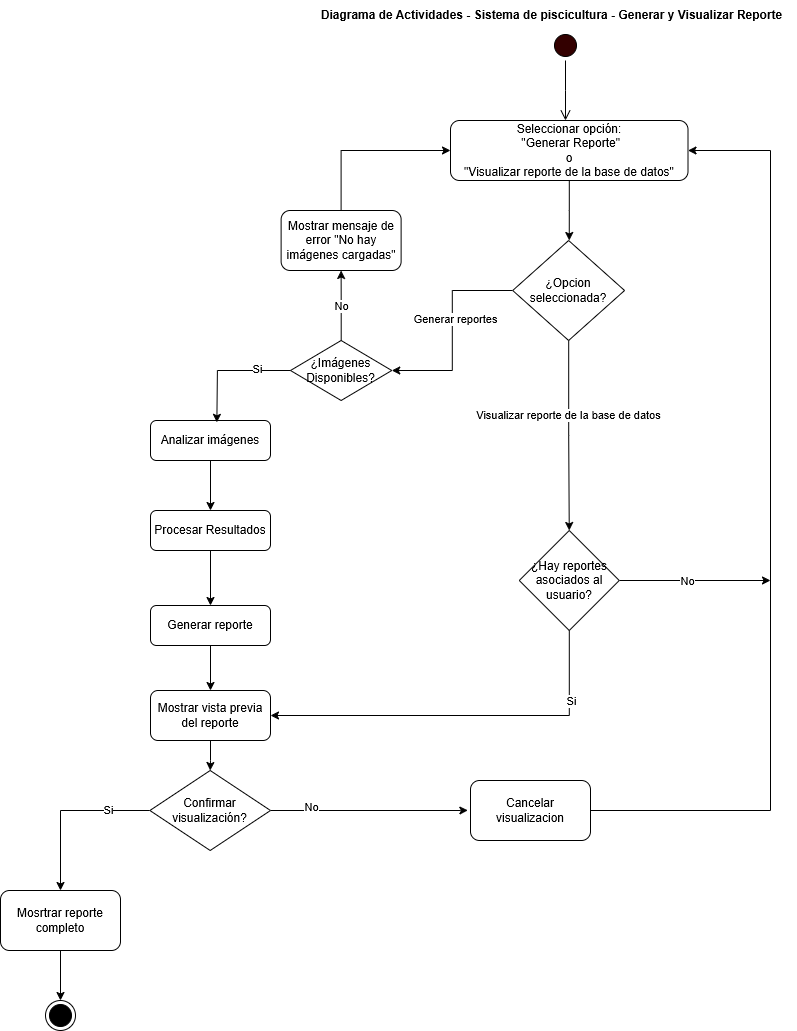

The diagram above was exported from draw.io. Its source (the exported page's mxGraphModel, read from the mxfile embedded in the PNG):
<mxGraphModel dx="1869" dy="527" grid="1" gridSize="10" guides="1" tooltips="1" connect="1" arrows="1" fold="1" page="1" pageScale="1" pageWidth="827" pageHeight="1169" math="0" shadow="0">
  <root>
    <mxCell id="0" />
    <mxCell id="1" parent="0" />
    <mxCell id="Y5PqRrsgZM-dgiHsS77s-6" style="edgeStyle=orthogonalEdgeStyle;rounded=0;orthogonalLoop=1;jettySize=auto;html=1;" parent="1" source="Y5PqRrsgZM-dgiHsS77s-1" edge="1">
      <mxGeometry relative="1" as="geometry">
        <mxPoint x="78.75" y="280" as="targetPoint" />
      </mxGeometry>
    </mxCell>
    <mxCell id="Y5PqRrsgZM-dgiHsS77s-1" value="Seleccionar opción:&lt;br&gt;&amp;nbsp;&quot;Generar Reporte&quot;&lt;div&gt;o&lt;br&gt;&quot;Visualizar reporte de la base de datos&quot;&lt;/div&gt;" style="rounded=1;whiteSpace=wrap;html=1;" parent="1" vertex="1">
      <mxGeometry x="-40" y="160" width="237.5" height="60" as="geometry" />
    </mxCell>
    <mxCell id="Y5PqRrsgZM-dgiHsS77s-2" value="" style="ellipse;html=1;shape=startState;fillColor=#330000;strokeColor=#000000;" parent="1" vertex="1">
      <mxGeometry x="60" y="70" width="30" height="30" as="geometry" />
    </mxCell>
    <mxCell id="Y5PqRrsgZM-dgiHsS77s-3" value="" style="edgeStyle=orthogonalEdgeStyle;html=1;verticalAlign=bottom;endArrow=open;endSize=8;strokeColor=light-dark(#000000, #ff9090);rounded=0;" parent="1" source="Y5PqRrsgZM-dgiHsS77s-2" edge="1">
      <mxGeometry relative="1" as="geometry">
        <mxPoint x="75" y="160" as="targetPoint" />
      </mxGeometry>
    </mxCell>
    <mxCell id="Y5PqRrsgZM-dgiHsS77s-4" value="" style="ellipse;html=1;shape=endState;fillColor=#000000;strokeColor=light-dark(#000000, #ff9090);" parent="1" vertex="1">
      <mxGeometry x="-445" y="1040" width="30" height="30" as="geometry" />
    </mxCell>
    <mxCell id="Y5PqRrsgZM-dgiHsS77s-34" style="edgeStyle=orthogonalEdgeStyle;rounded=0;orthogonalLoop=1;jettySize=auto;html=1;entryX=0;entryY=0.5;entryDx=0;entryDy=0;" parent="1" source="JUmkO8ApWaU8eP_cnmKu-3" target="Y5PqRrsgZM-dgiHsS77s-1" edge="1">
      <mxGeometry relative="1" as="geometry">
        <Array as="points">
          <mxPoint x="-149" y="190" />
        </Array>
      </mxGeometry>
    </mxCell>
    <mxCell id="JUmkO8ApWaU8eP_cnmKu-3" value="Mostrar mensaje de error &quot;No hay imágenes cargadas&quot;" style="rounded=1;whiteSpace=wrap;html=1;" parent="1" vertex="1">
      <mxGeometry x="-209.38" y="250" width="120" height="60" as="geometry" />
    </mxCell>
    <mxCell id="Y5PqRrsgZM-dgiHsS77s-29" style="edgeStyle=orthogonalEdgeStyle;rounded=0;orthogonalLoop=1;jettySize=auto;html=1;" parent="1" source="JUmkO8ApWaU8eP_cnmKu-2" target="JUmkO8ApWaU8eP_cnmKu-34" edge="1">
      <mxGeometry relative="1" as="geometry" />
    </mxCell>
    <mxCell id="JUmkO8ApWaU8eP_cnmKu-2" value="Analizar imágenes" style="rounded=1;whiteSpace=wrap;html=1;" parent="1" vertex="1">
      <mxGeometry x="-340" y="460" width="120" height="40" as="geometry" />
    </mxCell>
    <mxCell id="JUmkO8ApWaU8eP_cnmKu-65" style="edgeStyle=orthogonalEdgeStyle;rounded=0;orthogonalLoop=1;jettySize=auto;html=1;" parent="1" source="Y5PqRrsgZM-dgiHsS77s-5" target="JUmkO8ApWaU8eP_cnmKu-57" edge="1">
      <mxGeometry relative="1" as="geometry" />
    </mxCell>
    <mxCell id="JUmkO8ApWaU8eP_cnmKu-67" value="Generar reportes" style="edgeLabel;html=1;align=center;verticalAlign=middle;resizable=0;points=[];" parent="JUmkO8ApWaU8eP_cnmKu-65" connectable="0" vertex="1">
      <mxGeometry x="-0.1144" y="3" relative="1" as="geometry">
        <mxPoint as="offset" />
      </mxGeometry>
    </mxCell>
    <mxCell id="Y5PqRrsgZM-dgiHsS77s-35" style="edgeStyle=orthogonalEdgeStyle;rounded=0;orthogonalLoop=1;jettySize=auto;html=1;entryX=0.5;entryY=0;entryDx=0;entryDy=0;" parent="1" source="Y5PqRrsgZM-dgiHsS77s-5" target="Y5PqRrsgZM-dgiHsS77s-12" edge="1">
      <mxGeometry relative="1" as="geometry">
        <mxPoint x="78.75500000000011" y="420" as="targetPoint" />
      </mxGeometry>
    </mxCell>
    <mxCell id="Y5PqRrsgZM-dgiHsS77s-36" value="&lt;span style=&quot;color: rgba(0, 0, 0, 0); font-family: monospace; font-size: 0px; text-align: start; background-color: rgb(236, 236, 236);&quot;&gt;%3CmxGraphModel%3E%3Croot%3E%3CmxCell%20id%3D%220%22%2F%3E%3CmxCell%20id%3D%221%22%20parent%3D%220%22%2F%3E%3CmxCell%20id%3D%222%22%20value%3D%22Visualizar%20reporte%20de%20la%20base%20de%20datos%22%20style%3D%22edgeLabel%3Bhtml%3D1%3Balign%3Dcenter%3BverticalAlign%3Dmiddle%3Bresizable%3D0%3Bpoints%3D%5B%5D%3B%22%20vertex%3D%221%22%20connectable%3D%220%22%20parent%3D%221%22%3E%3CmxGeometry%20x%3D%22243.73897435897447%22%20y%3D%22329%22%20as%3D%22geometry%22%2F%3E%3C%2FmxCell%3E%3C%2Froot%3E%3C%2FmxGraphModel%3E&lt;/span&gt;" style="edgeLabel;html=1;align=center;verticalAlign=middle;resizable=0;points=[];" parent="Y5PqRrsgZM-dgiHsS77s-35" vertex="1" connectable="0">
      <mxGeometry x="-0.2849" y="-2" relative="1" as="geometry">
        <mxPoint as="offset" />
      </mxGeometry>
    </mxCell>
    <mxCell id="Y5PqRrsgZM-dgiHsS77s-37" value="&lt;span style=&quot;color: rgba(0, 0, 0, 0); font-family: monospace; font-size: 0px; text-align: start; background-color: rgb(236, 236, 236);&quot;&gt;%3CmxGraphModel%3E%3Croot%3E%3CmxCell%20id%3D%220%22%2F%3E%3CmxCell%20id%3D%221%22%20parent%3D%220%22%2F%3E%3CmxCell%20id%3D%222%22%20value%3D%22Visualizar%20reporte%20de%20la%20base%20de%20datos%22%20style%3D%22edgeLabel%3Bhtml%3D1%3Balign%3Dcenter%3BverticalAlign%3Dmiddle%3Bresizable%3D0%3Bpoints%3D%5B%5D%3B%22%20vertex%3D%221%22%20connectable%3D%220%22%20parent%3D%221%22%3E%3CmxGeometry%20x%3D%22243.73897435897447%22%20y%3D%22329%22%20as%3D%22geometry%22%2F%3E%3C%2FmxCell%3E%3C%2Froot%3E%3C%2FmxGraphModel%3EVisu&lt;/span&gt;" style="edgeLabel;html=1;align=center;verticalAlign=middle;resizable=0;points=[];" parent="Y5PqRrsgZM-dgiHsS77s-35" vertex="1" connectable="0">
      <mxGeometry x="-0.2736" y="1" relative="1" as="geometry">
        <mxPoint as="offset" />
      </mxGeometry>
    </mxCell>
    <mxCell id="Y5PqRrsgZM-dgiHsS77s-38" value="Visualizar reporte de la base de datos" style="edgeLabel;html=1;align=center;verticalAlign=middle;resizable=0;points=[];" parent="Y5PqRrsgZM-dgiHsS77s-35" vertex="1" connectable="0">
      <mxGeometry x="-0.217" y="-1" relative="1" as="geometry">
        <mxPoint as="offset" />
      </mxGeometry>
    </mxCell>
    <mxCell id="Y5PqRrsgZM-dgiHsS77s-5" value="¿Opcion seleccionada?" style="rhombus;whiteSpace=wrap;html=1;" parent="1" vertex="1">
      <mxGeometry x="22.2" y="280" width="111.87" height="100" as="geometry" />
    </mxCell>
    <mxCell id="JUmkO8ApWaU8eP_cnmKu-50" style="edgeStyle=orthogonalEdgeStyle;rounded=0;orthogonalLoop=1;jettySize=auto;html=1;entryX=0.5;entryY=0;entryDx=0;entryDy=0;" parent="1" source="JUmkO8ApWaU8eP_cnmKu-34" target="JUmkO8ApWaU8eP_cnmKu-36" edge="1">
      <mxGeometry relative="1" as="geometry" />
    </mxCell>
    <mxCell id="JUmkO8ApWaU8eP_cnmKu-49" style="edgeStyle=orthogonalEdgeStyle;rounded=0;orthogonalLoop=1;jettySize=auto;html=1;exitX=0.5;exitY=1;exitDx=0;exitDy=0;entryX=0.5;entryY=0;entryDx=0;entryDy=0;" parent="1" source="JUmkO8ApWaU8eP_cnmKu-36" target="JUmkO8ApWaU8eP_cnmKu-37" edge="1">
      <mxGeometry relative="1" as="geometry" />
    </mxCell>
    <mxCell id="JUmkO8ApWaU8eP_cnmKu-36" value="Generar reporte" style="rounded=1;whiteSpace=wrap;html=1;" parent="1" vertex="1">
      <mxGeometry x="-340" y="645" width="120" height="40" as="geometry" />
    </mxCell>
    <mxCell id="JUmkO8ApWaU8eP_cnmKu-48" style="edgeStyle=orthogonalEdgeStyle;rounded=0;orthogonalLoop=1;jettySize=auto;html=1;entryX=0.5;entryY=0;entryDx=0;entryDy=0;" parent="1" source="JUmkO8ApWaU8eP_cnmKu-37" target="JUmkO8ApWaU8eP_cnmKu-41" edge="1">
      <mxGeometry relative="1" as="geometry" />
    </mxCell>
    <mxCell id="JUmkO8ApWaU8eP_cnmKu-37" value="Mostrar vista previa del reporte" style="rounded=1;whiteSpace=wrap;html=1;" parent="1" vertex="1">
      <mxGeometry x="-340" y="730" width="120" height="50" as="geometry" />
    </mxCell>
    <mxCell id="JUmkO8ApWaU8eP_cnmKu-53" style="edgeStyle=orthogonalEdgeStyle;rounded=0;orthogonalLoop=1;jettySize=auto;html=1;endArrow=classic;startFill=0;entryX=1;entryY=0.5;entryDx=0;entryDy=0;endFill=1;" parent="1" source="JUmkO8ApWaU8eP_cnmKu-38" target="Y5PqRrsgZM-dgiHsS77s-1" edge="1">
      <mxGeometry relative="1" as="geometry">
        <mxPoint x="510" y="300" as="targetPoint" />
        <Array as="points">
          <mxPoint x="280" y="850" />
          <mxPoint x="280" y="190" />
        </Array>
      </mxGeometry>
    </mxCell>
    <mxCell id="Y5PqRrsgZM-dgiHsS77s-39" style="edgeStyle=orthogonalEdgeStyle;rounded=0;orthogonalLoop=1;jettySize=auto;html=1;entryX=1;entryY=0.5;entryDx=0;entryDy=0;" parent="1" source="Y5PqRrsgZM-dgiHsS77s-12" target="JUmkO8ApWaU8eP_cnmKu-37" edge="1">
      <mxGeometry relative="1" as="geometry">
        <Array as="points">
          <mxPoint x="79" y="755" />
        </Array>
      </mxGeometry>
    </mxCell>
    <mxCell id="Y5PqRrsgZM-dgiHsS77s-40" value="Si" style="edgeLabel;html=1;align=center;verticalAlign=middle;resizable=0;points=[];" parent="Y5PqRrsgZM-dgiHsS77s-39" vertex="1" connectable="0">
      <mxGeometry x="-0.6292" y="2" relative="1" as="geometry">
        <mxPoint as="offset" />
      </mxGeometry>
    </mxCell>
    <mxCell id="Y5PqRrsgZM-dgiHsS77s-41" style="edgeStyle=orthogonalEdgeStyle;rounded=0;orthogonalLoop=1;jettySize=auto;html=1;endArrow=classic;startFill=0;endFill=1;" parent="1" source="Y5PqRrsgZM-dgiHsS77s-12" edge="1">
      <mxGeometry relative="1" as="geometry">
        <mxPoint x="280" y="620" as="targetPoint" />
      </mxGeometry>
    </mxCell>
    <mxCell id="Y5PqRrsgZM-dgiHsS77s-42" value="No" style="edgeLabel;html=1;align=center;verticalAlign=middle;resizable=0;points=[];" parent="Y5PqRrsgZM-dgiHsS77s-41" vertex="1" connectable="0">
      <mxGeometry x="-0.1016" relative="1" as="geometry">
        <mxPoint as="offset" />
      </mxGeometry>
    </mxCell>
    <mxCell id="Y5PqRrsgZM-dgiHsS77s-12" value="¿Hay reportes asociados al usuario?" style="rhombus;whiteSpace=wrap;html=1;" parent="1" vertex="1">
      <mxGeometry x="28.749999999999993" y="570" width="100" height="100" as="geometry" />
    </mxCell>
    <mxCell id="JUmkO8ApWaU8eP_cnmKu-43" style="edgeStyle=orthogonalEdgeStyle;rounded=0;orthogonalLoop=1;jettySize=auto;html=1;exitX=1;exitY=0.5;exitDx=0;exitDy=0;entryX=-0.022;entryY=0.498;entryDx=0;entryDy=0;entryPerimeter=0;" parent="1" source="JUmkO8ApWaU8eP_cnmKu-41" target="JUmkO8ApWaU8eP_cnmKu-38" edge="1">
      <mxGeometry relative="1" as="geometry">
        <mxPoint x="-30" y="850" as="targetPoint" />
        <Array as="points">
          <mxPoint x="-30" y="850" />
        </Array>
      </mxGeometry>
    </mxCell>
    <mxCell id="JUmkO8ApWaU8eP_cnmKu-46" value="No" style="edgeLabel;html=1;align=center;verticalAlign=middle;resizable=0;points=[];" parent="JUmkO8ApWaU8eP_cnmKu-43" connectable="0" vertex="1">
      <mxGeometry x="-0.5922" y="4" relative="1" as="geometry">
        <mxPoint as="offset" />
      </mxGeometry>
    </mxCell>
    <mxCell id="Y5PqRrsgZM-dgiHsS77s-30" style="edgeStyle=orthogonalEdgeStyle;rounded=0;orthogonalLoop=1;jettySize=auto;html=1;entryX=0.5;entryY=0;entryDx=0;entryDy=0;" parent="1" source="JUmkO8ApWaU8eP_cnmKu-41" target="JUmkO8ApWaU8eP_cnmKu-39" edge="1">
      <mxGeometry relative="1" as="geometry" />
    </mxCell>
    <mxCell id="Y5PqRrsgZM-dgiHsS77s-31" value="Si" style="edgeLabel;html=1;align=center;verticalAlign=middle;resizable=0;points=[];" parent="Y5PqRrsgZM-dgiHsS77s-30" vertex="1" connectable="0">
      <mxGeometry x="-0.5063" y="-1" relative="1" as="geometry">
        <mxPoint as="offset" />
      </mxGeometry>
    </mxCell>
    <mxCell id="JUmkO8ApWaU8eP_cnmKu-41" value="Confirmar visualización?" style="rhombus;whiteSpace=wrap;html=1;" parent="1" vertex="1">
      <mxGeometry x="-340.62" y="810" width="120.62" height="80" as="geometry" />
    </mxCell>
    <mxCell id="JUmkO8ApWaU8eP_cnmKu-66" style="edgeStyle=orthogonalEdgeStyle;rounded=0;orthogonalLoop=1;jettySize=auto;html=1;entryX=0.5;entryY=1;entryDx=0;entryDy=0;" parent="1" source="JUmkO8ApWaU8eP_cnmKu-57" target="JUmkO8ApWaU8eP_cnmKu-3" edge="1">
      <mxGeometry relative="1" as="geometry" />
    </mxCell>
    <mxCell id="JUmkO8ApWaU8eP_cnmKu-68" value="No" style="edgeLabel;html=1;align=center;verticalAlign=middle;resizable=0;points=[];" parent="JUmkO8ApWaU8eP_cnmKu-66" connectable="0" vertex="1">
      <mxGeometry x="0.093" y="-2" relative="1" as="geometry">
        <mxPoint x="-2" y="3" as="offset" />
      </mxGeometry>
    </mxCell>
    <mxCell id="JUmkO8ApWaU8eP_cnmKu-57" value="¿Imágenes Disponibles?" style="rhombus;whiteSpace=wrap;html=1;" parent="1" vertex="1">
      <mxGeometry x="-200" y="380" width="101.25" height="60" as="geometry" />
    </mxCell>
    <mxCell id="Y5PqRrsgZM-dgiHsS77s-22" style="edgeStyle=orthogonalEdgeStyle;rounded=0;orthogonalLoop=1;jettySize=auto;html=1;entryX=0.553;entryY=-0.079;entryDx=0;entryDy=0;entryPerimeter=0;" parent="1" source="JUmkO8ApWaU8eP_cnmKu-57" edge="1">
      <mxGeometry relative="1" as="geometry">
        <mxPoint x="-273.6399999999999" y="461.84000000000003" as="targetPoint" />
      </mxGeometry>
    </mxCell>
    <mxCell id="Y5PqRrsgZM-dgiHsS77s-23" value="Si" style="edgeLabel;html=1;align=center;verticalAlign=middle;resizable=0;points=[];" parent="Y5PqRrsgZM-dgiHsS77s-22" vertex="1" connectable="0">
      <mxGeometry x="-0.4612" y="-2" relative="1" as="geometry">
        <mxPoint as="offset" />
      </mxGeometry>
    </mxCell>
    <mxCell id="JUmkO8ApWaU8eP_cnmKu-55" style="edgeStyle=orthogonalEdgeStyle;rounded=0;orthogonalLoop=1;jettySize=auto;html=1;exitX=0.5;exitY=1;exitDx=0;exitDy=0;entryX=0.5;entryY=0;entryDx=0;entryDy=0;" parent="1" source="JUmkO8ApWaU8eP_cnmKu-39" target="Y5PqRrsgZM-dgiHsS77s-4" edge="1">
      <mxGeometry relative="1" as="geometry" />
    </mxCell>
    <mxCell id="JUmkO8ApWaU8eP_cnmKu-39" value="Mosrtrar reporte completo" style="rounded=1;whiteSpace=wrap;html=1;" parent="1" vertex="1">
      <mxGeometry x="-490" y="930" width="120" height="60" as="geometry" />
    </mxCell>
    <mxCell id="JUmkO8ApWaU8eP_cnmKu-34" value="Procesar Resultados" style="rounded=1;whiteSpace=wrap;html=1;" parent="1" vertex="1">
      <mxGeometry x="-340" y="550" width="120" height="40" as="geometry" />
    </mxCell>
    <mxCell id="JUmkO8ApWaU8eP_cnmKu-38" value="Cancelar visualizacion" style="rounded=1;whiteSpace=wrap;html=1;" parent="1" vertex="1">
      <mxGeometry x="-20" y="820" width="120" height="60" as="geometry" />
    </mxCell>
    <mxCell id="Y5PqRrsgZM-dgiHsS77s-43" value="&lt;b&gt;Diagrama de Actividades - Sistema de piscicultura - Generar y Visualizar Reporte&lt;/b&gt;" style="text;html=1;align=center;verticalAlign=middle;resizable=0;points=[];autosize=1;strokeColor=none;fillColor=none;" parent="1" vertex="1">
      <mxGeometry x="-184.38" y="40" width="490" height="30" as="geometry" />
    </mxCell>
  </root>
</mxGraphModel>